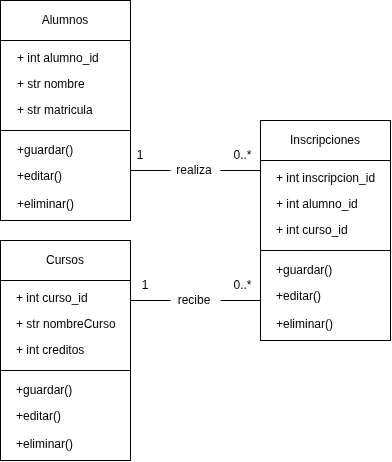

The diagram above was exported from draw.io. Its source (the exported page's mxGraphModel, read from the mxfile embedded in the PNG):
<mxGraphModel dx="968" dy="546" grid="1" gridSize="10" guides="1" tooltips="1" connect="1" arrows="1" fold="1" page="1" pageScale="1" pageWidth="827" pageHeight="1169" math="0" shadow="0">
  <root>
    <mxCell id="0" />
    <mxCell id="1" parent="0" />
    <mxCell id="4hbXAILftm6TiNM2Ilsb-35" connectable="0" parent="1" style="group" value="" vertex="1">
      <mxGeometry height="220" width="130" x="250" y="250" as="geometry" />
    </mxCell>
    <mxCell id="4hbXAILftm6TiNM2Ilsb-8" parent="4hbXAILftm6TiNM2Ilsb-35" style="rounded=0;whiteSpace=wrap;html=1;" value="Alumnos" vertex="1">
      <mxGeometry height="40" width="130.00000000000003" as="geometry" />
    </mxCell>
    <mxCell id="4hbXAILftm6TiNM2Ilsb-9" parent="4hbXAILftm6TiNM2Ilsb-35" style="rounded=0;whiteSpace=wrap;html=1;" value="" vertex="1">
      <mxGeometry height="90" width="130" y="40" as="geometry" />
    </mxCell>
    <mxCell id="4hbXAILftm6TiNM2Ilsb-10" parent="4hbXAILftm6TiNM2Ilsb-35" style="rounded=0;whiteSpace=wrap;html=1;" value="" vertex="1">
      <mxGeometry height="90" width="130.00000000000003" y="130" as="geometry" />
    </mxCell>
    <mxCell id="4hbXAILftm6TiNM2Ilsb-11" parent="4hbXAILftm6TiNM2Ilsb-35" style="text;strokeColor=none;fillColor=none;align=left;verticalAlign=top;spacingLeft=4;spacingRight=4;overflow=hidden;rotatable=0;points=[[0,0.5],[1,0.5]];portConstraint=eastwest;whiteSpace=wrap;html=1;" value="+ int alumno_id" vertex="1">
      <mxGeometry height="26" width="108.33333333333334" x="10.833333333333336" y="44" as="geometry" />
    </mxCell>
    <mxCell id="4hbXAILftm6TiNM2Ilsb-12" parent="4hbXAILftm6TiNM2Ilsb-35" style="text;strokeColor=none;fillColor=none;align=left;verticalAlign=top;spacingLeft=4;spacingRight=4;overflow=hidden;rotatable=0;points=[[0,0.5],[1,0.5]];portConstraint=eastwest;whiteSpace=wrap;html=1;" value="+ str nombre" vertex="1">
      <mxGeometry height="26" width="108.33333333333334" x="10.833333333333336" y="70" as="geometry" />
    </mxCell>
    <mxCell id="4hbXAILftm6TiNM2Ilsb-13" parent="4hbXAILftm6TiNM2Ilsb-35" style="text;strokeColor=none;fillColor=none;align=left;verticalAlign=top;spacingLeft=4;spacingRight=4;overflow=hidden;rotatable=0;points=[[0,0.5],[1,0.5]];portConstraint=eastwest;whiteSpace=wrap;html=1;" value="+ str matricula" vertex="1">
      <mxGeometry height="26" width="108.33333333333334" x="10.833333333333336" y="96" as="geometry" />
    </mxCell>
    <mxCell id="4hbXAILftm6TiNM2Ilsb-14" parent="4hbXAILftm6TiNM2Ilsb-35" style="text;strokeColor=none;fillColor=none;align=left;verticalAlign=top;spacingLeft=4;spacingRight=4;overflow=hidden;rotatable=0;points=[[0,0.5],[1,0.5]];portConstraint=eastwest;whiteSpace=wrap;html=1;" value="+guardar()" vertex="1">
      <mxGeometry height="26" width="108.33333333333334" x="10.833333333333336" y="136" as="geometry" />
    </mxCell>
    <mxCell id="4hbXAILftm6TiNM2Ilsb-15" parent="4hbXAILftm6TiNM2Ilsb-35" style="text;strokeColor=none;fillColor=none;align=left;verticalAlign=top;spacingLeft=4;spacingRight=4;overflow=hidden;rotatable=0;points=[[0,0.5],[1,0.5]];portConstraint=eastwest;whiteSpace=wrap;html=1;" value="+editar()" vertex="1">
      <mxGeometry height="26" width="108.33333333333334" x="10.833333333333336" y="162" as="geometry" />
    </mxCell>
    <mxCell id="4hbXAILftm6TiNM2Ilsb-16" parent="4hbXAILftm6TiNM2Ilsb-35" style="text;strokeColor=none;fillColor=none;align=left;verticalAlign=top;spacingLeft=4;spacingRight=4;overflow=hidden;rotatable=0;points=[[0,0.5],[1,0.5]];portConstraint=eastwest;whiteSpace=wrap;html=1;" value="+eliminar()" vertex="1">
      <mxGeometry height="26" width="108.33333333333334" x="10.833333333333336" y="190" as="geometry" />
    </mxCell>
    <mxCell id="4hbXAILftm6TiNM2Ilsb-36" connectable="0" parent="1" style="group" value="" vertex="1">
      <mxGeometry height="220" width="130" x="250" y="490" as="geometry" />
    </mxCell>
    <mxCell id="4hbXAILftm6TiNM2Ilsb-17" parent="4hbXAILftm6TiNM2Ilsb-36" style="rounded=0;whiteSpace=wrap;html=1;" value="Cursos" vertex="1">
      <mxGeometry height="40" width="130" as="geometry" />
    </mxCell>
    <mxCell id="4hbXAILftm6TiNM2Ilsb-18" parent="4hbXAILftm6TiNM2Ilsb-36" style="rounded=0;whiteSpace=wrap;html=1;" value="" vertex="1">
      <mxGeometry height="90" width="130" y="40" as="geometry" />
    </mxCell>
    <mxCell id="4hbXAILftm6TiNM2Ilsb-19" parent="4hbXAILftm6TiNM2Ilsb-36" style="rounded=0;whiteSpace=wrap;html=1;" value="" vertex="1">
      <mxGeometry height="90" width="130" y="130" as="geometry" />
    </mxCell>
    <mxCell id="4hbXAILftm6TiNM2Ilsb-20" parent="4hbXAILftm6TiNM2Ilsb-36" style="text;strokeColor=none;fillColor=none;align=left;verticalAlign=top;spacingLeft=4;spacingRight=4;overflow=hidden;rotatable=0;points=[[0,0.5],[1,0.5]];portConstraint=eastwest;whiteSpace=wrap;html=1;" value="+ int curso_id" vertex="1">
      <mxGeometry height="26" width="100" x="10" y="44" as="geometry" />
    </mxCell>
    <mxCell id="4hbXAILftm6TiNM2Ilsb-21" parent="4hbXAILftm6TiNM2Ilsb-36" style="text;strokeColor=none;fillColor=none;align=left;verticalAlign=top;spacingLeft=4;spacingRight=4;overflow=hidden;rotatable=0;points=[[0,0.5],[1,0.5]];portConstraint=eastwest;whiteSpace=wrap;html=1;" value="+ str nombreCurso" vertex="1">
      <mxGeometry height="26" width="110" x="10" y="70" as="geometry" />
    </mxCell>
    <mxCell id="4hbXAILftm6TiNM2Ilsb-22" parent="4hbXAILftm6TiNM2Ilsb-36" style="text;strokeColor=none;fillColor=none;align=left;verticalAlign=top;spacingLeft=4;spacingRight=4;overflow=hidden;rotatable=0;points=[[0,0.5],[1,0.5]];portConstraint=eastwest;whiteSpace=wrap;html=1;" value="+ int creditos" vertex="1">
      <mxGeometry height="26" width="100" x="10" y="96" as="geometry" />
    </mxCell>
    <mxCell id="4hbXAILftm6TiNM2Ilsb-23" parent="4hbXAILftm6TiNM2Ilsb-36" style="text;strokeColor=none;fillColor=none;align=left;verticalAlign=top;spacingLeft=4;spacingRight=4;overflow=hidden;rotatable=0;points=[[0,0.5],[1,0.5]];portConstraint=eastwest;whiteSpace=wrap;html=1;" value="+guardar()" vertex="1">
      <mxGeometry height="26" width="100" x="10" y="136" as="geometry" />
    </mxCell>
    <mxCell id="4hbXAILftm6TiNM2Ilsb-24" parent="4hbXAILftm6TiNM2Ilsb-36" style="text;strokeColor=none;fillColor=none;align=left;verticalAlign=top;spacingLeft=4;spacingRight=4;overflow=hidden;rotatable=0;points=[[0,0.5],[1,0.5]];portConstraint=eastwest;whiteSpace=wrap;html=1;" value="+editar()" vertex="1">
      <mxGeometry height="26" width="100" x="10" y="162" as="geometry" />
    </mxCell>
    <mxCell id="4hbXAILftm6TiNM2Ilsb-25" parent="4hbXAILftm6TiNM2Ilsb-36" style="text;strokeColor=none;fillColor=none;align=left;verticalAlign=top;spacingLeft=4;spacingRight=4;overflow=hidden;rotatable=0;points=[[0,0.5],[1,0.5]];portConstraint=eastwest;whiteSpace=wrap;html=1;" value="+eliminar()" vertex="1">
      <mxGeometry height="26" width="100" x="10" y="190" as="geometry" />
    </mxCell>
    <mxCell id="4hbXAILftm6TiNM2Ilsb-37" connectable="0" parent="1" style="group" value="" vertex="1">
      <mxGeometry height="220" width="130" x="510" y="370" as="geometry" />
    </mxCell>
    <mxCell id="4hbXAILftm6TiNM2Ilsb-26" parent="4hbXAILftm6TiNM2Ilsb-37" style="rounded=0;whiteSpace=wrap;html=1;" value="Inscripciones" vertex="1">
      <mxGeometry height="40" width="130" as="geometry" />
    </mxCell>
    <mxCell id="4hbXAILftm6TiNM2Ilsb-27" parent="4hbXAILftm6TiNM2Ilsb-37" style="rounded=0;whiteSpace=wrap;html=1;" value="" vertex="1">
      <mxGeometry height="90" width="130" y="40" as="geometry" />
    </mxCell>
    <mxCell id="4hbXAILftm6TiNM2Ilsb-28" parent="4hbXAILftm6TiNM2Ilsb-37" style="rounded=0;whiteSpace=wrap;html=1;" value="" vertex="1">
      <mxGeometry height="90" width="130" y="130" as="geometry" />
    </mxCell>
    <mxCell id="4hbXAILftm6TiNM2Ilsb-29" parent="4hbXAILftm6TiNM2Ilsb-37" style="text;strokeColor=none;fillColor=none;align=left;verticalAlign=top;spacingLeft=4;spacingRight=4;overflow=hidden;rotatable=0;points=[[0,0.5],[1,0.5]];portConstraint=eastwest;whiteSpace=wrap;html=1;" value="+ int inscripcion_id" vertex="1">
      <mxGeometry height="26" width="110" x="10" y="44" as="geometry" />
    </mxCell>
    <mxCell id="4hbXAILftm6TiNM2Ilsb-30" parent="4hbXAILftm6TiNM2Ilsb-37" style="text;strokeColor=none;fillColor=none;align=left;verticalAlign=top;spacingLeft=4;spacingRight=4;overflow=hidden;rotatable=0;points=[[0,0.5],[1,0.5]];portConstraint=eastwest;whiteSpace=wrap;html=1;" value="+ int alumno_id" vertex="1">
      <mxGeometry height="26" width="100" x="10" y="70" as="geometry" />
    </mxCell>
    <mxCell id="4hbXAILftm6TiNM2Ilsb-31" parent="4hbXAILftm6TiNM2Ilsb-37" style="text;strokeColor=none;fillColor=none;align=left;verticalAlign=top;spacingLeft=4;spacingRight=4;overflow=hidden;rotatable=0;points=[[0,0.5],[1,0.5]];portConstraint=eastwest;whiteSpace=wrap;html=1;" value="+ int curso_id" vertex="1">
      <mxGeometry height="26" width="100" x="10" y="96" as="geometry" />
    </mxCell>
    <mxCell id="4hbXAILftm6TiNM2Ilsb-32" parent="4hbXAILftm6TiNM2Ilsb-37" style="text;strokeColor=none;fillColor=none;align=left;verticalAlign=top;spacingLeft=4;spacingRight=4;overflow=hidden;rotatable=0;points=[[0,0.5],[1,0.5]];portConstraint=eastwest;whiteSpace=wrap;html=1;" value="+guardar()" vertex="1">
      <mxGeometry height="26" width="100" x="10" y="136" as="geometry" />
    </mxCell>
    <mxCell id="4hbXAILftm6TiNM2Ilsb-33" parent="4hbXAILftm6TiNM2Ilsb-37" style="text;strokeColor=none;fillColor=none;align=left;verticalAlign=top;spacingLeft=4;spacingRight=4;overflow=hidden;rotatable=0;points=[[0,0.5],[1,0.5]];portConstraint=eastwest;whiteSpace=wrap;html=1;" value="+editar()" vertex="1">
      <mxGeometry height="26" width="100" x="10" y="162" as="geometry" />
    </mxCell>
    <mxCell id="4hbXAILftm6TiNM2Ilsb-34" parent="4hbXAILftm6TiNM2Ilsb-37" style="text;strokeColor=none;fillColor=none;align=left;verticalAlign=top;spacingLeft=4;spacingRight=4;overflow=hidden;rotatable=0;points=[[0,0.5],[1,0.5]];portConstraint=eastwest;whiteSpace=wrap;html=1;" value="+eliminar()" vertex="1">
      <mxGeometry height="26" width="100" x="10" y="190" as="geometry" />
    </mxCell>
    <mxCell id="4hbXAILftm6TiNM2Ilsb-39" parent="1" style="line;strokeWidth=1;fillColor=none;align=left;verticalAlign=middle;spacingTop=-1;spacingLeft=3;spacingRight=3;rotatable=0;labelPosition=right;points=[];portConstraint=eastwest;strokeColor=default;" value="" vertex="1">
      <mxGeometry height="40" width="40" x="380" y="400" as="geometry" />
    </mxCell>
    <mxCell id="4hbXAILftm6TiNM2Ilsb-51" parent="1" style="line;strokeWidth=1;fillColor=none;align=left;verticalAlign=middle;spacingTop=-1;spacingLeft=3;spacingRight=3;rotatable=0;labelPosition=right;points=[];portConstraint=eastwest;strokeColor=inherit;" value="" vertex="1">
      <mxGeometry height="40" width="40" x="380" y="530" as="geometry" />
    </mxCell>
    <mxCell id="4hbXAILftm6TiNM2Ilsb-55" parent="1" style="text;html=1;whiteSpace=wrap;strokeColor=none;fillColor=none;align=center;verticalAlign=middle;rounded=0;" value="1" vertex="1">
      <mxGeometry height="30" width="60" x="360" y="390" as="geometry" />
    </mxCell>
    <mxCell id="4hbXAILftm6TiNM2Ilsb-56" parent="1" style="text;html=1;whiteSpace=wrap;strokeColor=none;fillColor=none;align=center;verticalAlign=middle;rounded=0;" value="0..*" vertex="1">
      <mxGeometry height="30" width="25" x="480" y="390" as="geometry" />
    </mxCell>
    <mxCell id="4hbXAILftm6TiNM2Ilsb-59" parent="1" style="text;html=1;whiteSpace=wrap;strokeColor=none;fillColor=none;align=center;verticalAlign=middle;rounded=0;" value="1" vertex="1">
      <mxGeometry height="30" width="60" x="365" y="520" as="geometry" />
    </mxCell>
    <mxCell id="4hbXAILftm6TiNM2Ilsb-60" parent="1" style="text;html=1;whiteSpace=wrap;strokeColor=none;fillColor=none;align=center;verticalAlign=middle;rounded=0;" value="0..*" vertex="1">
      <mxGeometry height="30" width="25" x="480" y="520" as="geometry" />
    </mxCell>
    <mxCell id="4hbXAILftm6TiNM2Ilsb-61" parent="1" style="text;html=1;whiteSpace=wrap;strokeColor=none;fillColor=none;align=center;verticalAlign=middle;rounded=0;" value="recibe" vertex="1">
      <mxGeometry height="30" width="60" x="414" y="535" as="geometry" />
    </mxCell>
    <mxCell id="4hbXAILftm6TiNM2Ilsb-62" parent="1" style="text;html=1;whiteSpace=wrap;strokeColor=none;fillColor=none;align=center;verticalAlign=middle;rounded=0;" value="realiza" vertex="1">
      <mxGeometry height="30" width="60" x="414" y="405" as="geometry" />
    </mxCell>
    <mxCell id="4hbXAILftm6TiNM2Ilsb-67" parent="1" style="line;strokeWidth=1;fillColor=none;align=left;verticalAlign=middle;spacingTop=-1;spacingLeft=3;spacingRight=3;rotatable=0;labelPosition=right;points=[];portConstraint=eastwest;strokeColor=inherit;" value="" vertex="1">
      <mxGeometry height="40" width="40" x="470" y="530" as="geometry" />
    </mxCell>
    <mxCell id="4hbXAILftm6TiNM2Ilsb-68" parent="1" style="line;strokeWidth=1;fillColor=none;align=left;verticalAlign=middle;spacingTop=-1;spacingLeft=3;spacingRight=3;rotatable=0;labelPosition=right;points=[];portConstraint=eastwest;strokeColor=inherit;" value="" vertex="1">
      <mxGeometry height="40" width="40" x="470" y="400" as="geometry" />
    </mxCell>
  </root>
</mxGraphModel>